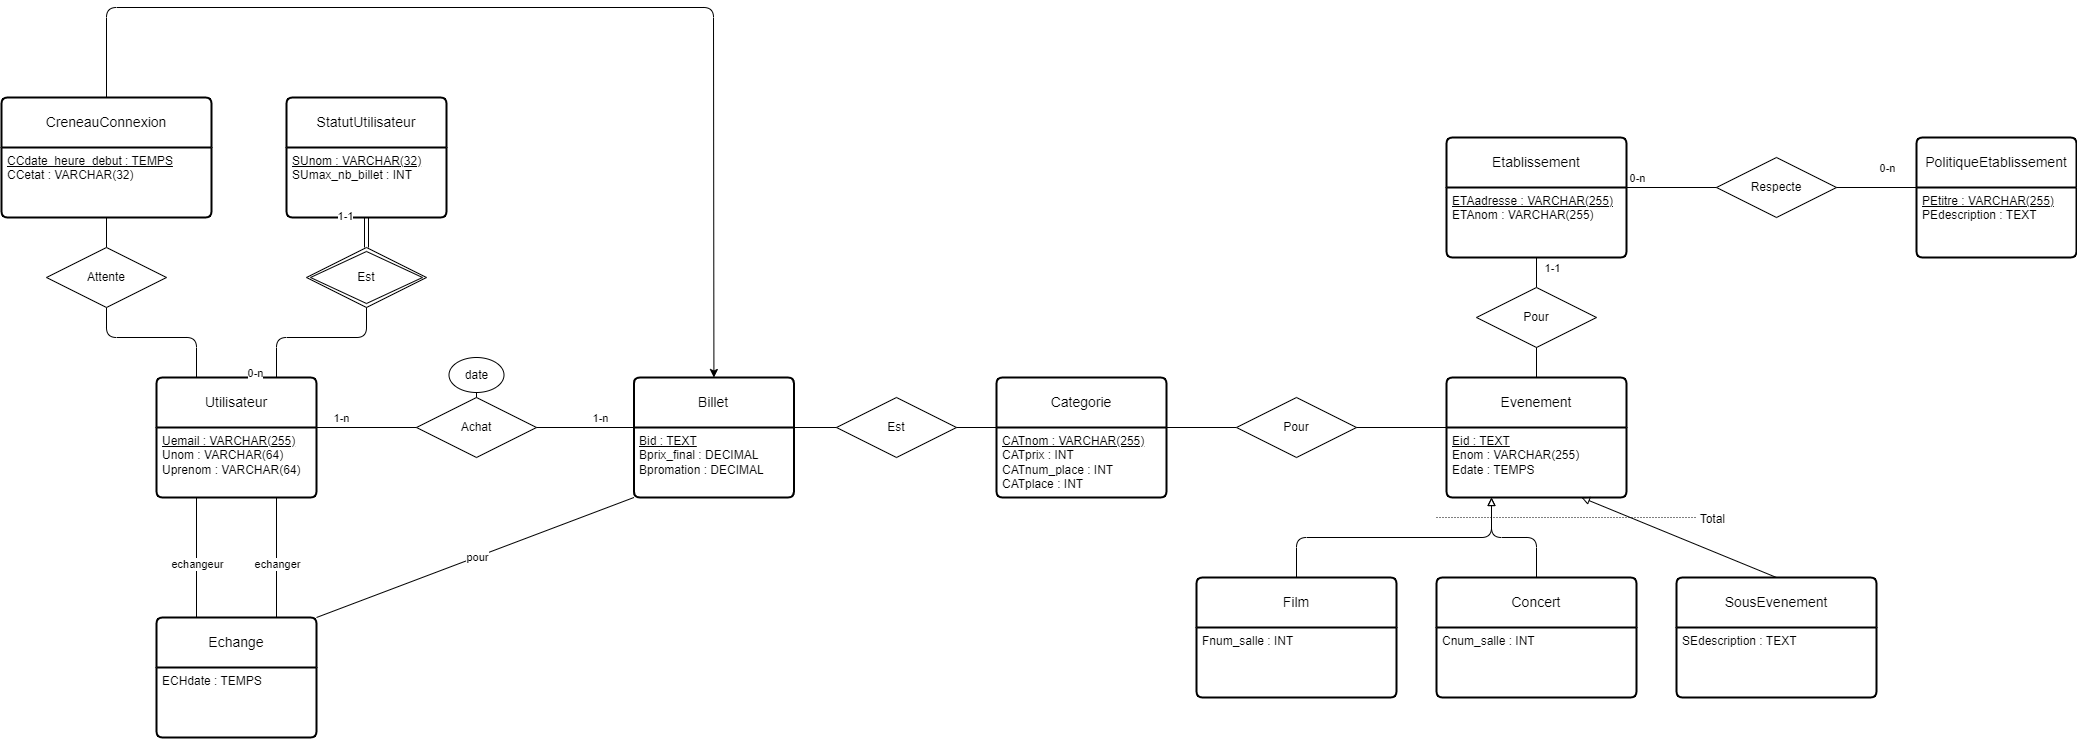

The diagram above was exported from draw.io. Its source (the exported page's mxGraphModel, read from the mxfile embedded in the PNG):
<mxGraphModel dx="479" dy="477" grid="1" gridSize="10" guides="1" tooltips="1" connect="1" arrows="1" fold="1" page="1" pageScale="1" pageWidth="827" pageHeight="1169" math="0" shadow="0">
  <root>
    <mxCell id="0" />
    <mxCell id="1" parent="0" />
    <mxCell id="157" style="edgeStyle=none;html=1;" parent="1" source="130" target="129" edge="1">
      <mxGeometry relative="1" as="geometry" />
    </mxCell>
    <mxCell id="112" value="Utilisateur" style="swimlane;childLayout=stackLayout;horizontal=1;startSize=50;horizontalStack=0;rounded=1;fontSize=14;fontStyle=0;strokeWidth=2;resizeParent=0;resizeLast=1;shadow=0;dashed=0;align=center;arcSize=4;whiteSpace=wrap;html=1;" parent="1" vertex="1">
      <mxGeometry x="280" y="560" width="160" height="120" as="geometry" />
    </mxCell>
    <mxCell id="113" value="&lt;u&gt;Uemail : VARCHAR(255)&lt;/u&gt;&lt;div&gt;Unom : VARCHAR(64)&lt;/div&gt;&lt;div&gt;Uprenom : VARCHAR(64)&lt;/div&gt;" style="align=left;strokeColor=none;fillColor=none;spacingLeft=4;fontSize=12;verticalAlign=top;resizable=0;rotatable=0;part=1;html=1;" parent="112" vertex="1">
      <mxGeometry y="50" width="160" height="70" as="geometry" />
    </mxCell>
    <mxCell id="118" value="StatutUtilisateur" style="swimlane;childLayout=stackLayout;horizontal=1;startSize=50;horizontalStack=0;rounded=1;fontSize=14;fontStyle=0;strokeWidth=2;resizeParent=0;resizeLast=1;shadow=0;dashed=0;align=center;arcSize=4;whiteSpace=wrap;html=1;" parent="1" vertex="1">
      <mxGeometry x="410" y="280" width="160" height="120" as="geometry" />
    </mxCell>
    <mxCell id="119" value="&lt;div&gt;&lt;u&gt;SUnom : VARCHAR(32)&lt;/u&gt;&lt;/div&gt;&lt;div&gt;&lt;span style=&quot;background-color: transparent;&quot;&gt;SUmax_nb_billet : INT&lt;/span&gt;&lt;/div&gt;" style="align=left;strokeColor=none;fillColor=none;spacingLeft=4;fontSize=12;verticalAlign=top;resizable=0;rotatable=0;part=1;html=1;" parent="118" vertex="1">
      <mxGeometry y="50" width="160" height="70" as="geometry" />
    </mxCell>
    <mxCell id="120" value="Est" style="shape=rhombus;double=1;perimeter=rhombusPerimeter;whiteSpace=wrap;html=1;align=center;" parent="1" vertex="1">
      <mxGeometry x="430" y="430" width="120" height="60" as="geometry" />
    </mxCell>
    <mxCell id="121" style="edgeStyle=none;html=1;exitX=0.75;exitY=0;exitDx=0;exitDy=0;entryX=0.5;entryY=1;entryDx=0;entryDy=0;endArrow=none;endFill=0;" parent="1" source="112" target="120" edge="1">
      <mxGeometry relative="1" as="geometry">
        <Array as="points">
          <mxPoint x="400" y="520" />
          <mxPoint x="490" y="520" />
        </Array>
      </mxGeometry>
    </mxCell>
    <mxCell id="122" value="0-n" style="edgeLabel;html=1;align=center;verticalAlign=middle;resizable=0;points=[];" parent="121" vertex="1" connectable="0">
      <mxGeometry x="-0.8696" y="1" relative="1" as="geometry">
        <mxPoint x="-21" y="5" as="offset" />
      </mxGeometry>
    </mxCell>
    <mxCell id="123" value="" style="shape=link;html=1;rounded=0;exitX=0.5;exitY=0;exitDx=0;exitDy=0;entryX=0.5;entryY=1;entryDx=0;entryDy=0;" parent="1" source="120" target="119" edge="1">
      <mxGeometry relative="1" as="geometry">
        <mxPoint x="330" y="830" as="sourcePoint" />
        <mxPoint x="490" y="830" as="targetPoint" />
      </mxGeometry>
    </mxCell>
    <mxCell id="124" value="1-1" style="edgeLabel;html=1;align=center;verticalAlign=middle;resizable=0;points=[];" parent="123" vertex="1" connectable="0">
      <mxGeometry x="0.695" y="1" relative="1" as="geometry">
        <mxPoint x="-21" y="-7" as="offset" />
      </mxGeometry>
    </mxCell>
    <mxCell id="125" value="Billet" style="swimlane;childLayout=stackLayout;horizontal=1;startSize=50;horizontalStack=0;rounded=1;fontSize=14;fontStyle=0;strokeWidth=2;resizeParent=0;resizeLast=1;shadow=0;dashed=0;align=center;arcSize=4;whiteSpace=wrap;html=1;" parent="1" vertex="1">
      <mxGeometry x="757.4200000000001" y="560" width="160" height="120" as="geometry" />
    </mxCell>
    <mxCell id="126" value="&lt;div&gt;&lt;u&gt;Bid : TEXT&lt;/u&gt;&lt;/div&gt;&lt;div&gt;Bprix_final : DECIMAL&lt;/div&gt;&lt;div&gt;Bpromation : DECIMAL&lt;/div&gt;" style="align=left;strokeColor=none;fillColor=none;spacingLeft=4;fontSize=12;verticalAlign=top;resizable=0;rotatable=0;part=1;html=1;" parent="125" vertex="1">
      <mxGeometry y="50" width="160" height="70" as="geometry" />
    </mxCell>
    <mxCell id="127" value="Etablissement" style="swimlane;childLayout=stackLayout;horizontal=1;startSize=50;horizontalStack=0;rounded=1;fontSize=14;fontStyle=0;strokeWidth=2;resizeParent=0;resizeLast=1;shadow=0;dashed=0;align=center;arcSize=4;whiteSpace=wrap;html=1;" parent="1" vertex="1">
      <mxGeometry x="1570" y="320" width="180" height="120" as="geometry" />
    </mxCell>
    <mxCell id="128" value="&lt;div&gt;&lt;u&gt;ETAadresse : VARCHAR(255)&lt;/u&gt;&lt;/div&gt;&lt;div&gt;ETAnom : VARCHAR(255)&lt;/div&gt;" style="align=left;strokeColor=none;fillColor=none;spacingLeft=4;fontSize=12;verticalAlign=top;resizable=0;rotatable=0;part=1;html=1;" parent="127" vertex="1">
      <mxGeometry y="50" width="180" height="70" as="geometry" />
    </mxCell>
    <mxCell id="129" value="PolitiqueEtablissement" style="swimlane;childLayout=stackLayout;horizontal=1;startSize=50;horizontalStack=0;rounded=1;fontSize=14;fontStyle=0;strokeWidth=2;resizeParent=0;resizeLast=1;shadow=0;dashed=0;align=center;arcSize=4;whiteSpace=wrap;html=1;" parent="1" vertex="1">
      <mxGeometry x="2040" y="320" width="160" height="120" as="geometry" />
    </mxCell>
    <mxCell id="130" value="&lt;div&gt;&lt;u&gt;PEtitre : VARCHAR(255)&lt;/u&gt;&lt;/div&gt;&lt;div&gt;PEdescription : TEXT&lt;/div&gt;" style="align=left;strokeColor=none;fillColor=none;spacingLeft=4;fontSize=12;verticalAlign=top;resizable=0;rotatable=0;part=1;html=1;" parent="129" vertex="1">
      <mxGeometry y="50" width="160" height="70" as="geometry" />
    </mxCell>
    <mxCell id="131" value="Respecte" style="shape=rhombus;perimeter=rhombusPerimeter;whiteSpace=wrap;html=1;align=center;" parent="1" vertex="1">
      <mxGeometry x="1840" y="340" width="120" height="60" as="geometry" />
    </mxCell>
    <mxCell id="132" value="" style="endArrow=none;html=1;rounded=0;entryX=0;entryY=0;entryDx=0;entryDy=0;" parent="1" target="130" edge="1">
      <mxGeometry relative="1" as="geometry">
        <mxPoint x="1960" y="370" as="sourcePoint" />
        <mxPoint x="1685" y="235" as="targetPoint" />
      </mxGeometry>
    </mxCell>
    <mxCell id="133" value="0-n" style="edgeLabel;html=1;align=center;verticalAlign=middle;resizable=0;points=[];" parent="132" vertex="1" connectable="0">
      <mxGeometry x="0.5143" relative="1" as="geometry">
        <mxPoint x="-11" y="-20" as="offset" />
      </mxGeometry>
    </mxCell>
    <mxCell id="134" value="" style="endArrow=none;html=1;rounded=0;exitX=0;exitY=0.5;exitDx=0;exitDy=0;entryX=1;entryY=0;entryDx=0;entryDy=0;" parent="1" source="131" target="128" edge="1">
      <mxGeometry relative="1" as="geometry">
        <mxPoint x="1525" y="235" as="sourcePoint" />
        <mxPoint x="1685" y="235" as="targetPoint" />
      </mxGeometry>
    </mxCell>
    <mxCell id="135" value="0-n" style="edgeLabel;html=1;align=center;verticalAlign=middle;resizable=0;points=[];" parent="134" vertex="1" connectable="0">
      <mxGeometry x="0.6476" y="1" relative="1" as="geometry">
        <mxPoint x="-6" y="-11" as="offset" />
      </mxGeometry>
    </mxCell>
    <mxCell id="136" value="Evenement" style="swimlane;childLayout=stackLayout;horizontal=1;startSize=50;horizontalStack=0;rounded=1;fontSize=14;fontStyle=0;strokeWidth=2;resizeParent=0;resizeLast=1;shadow=0;dashed=0;align=center;arcSize=4;whiteSpace=wrap;html=1;" parent="1" vertex="1">
      <mxGeometry x="1570" y="560" width="180" height="120" as="geometry" />
    </mxCell>
    <mxCell id="137" value="&lt;u&gt;Eid : TEXT&lt;/u&gt;&lt;div&gt;Enom : VARCHAR(255)&lt;/div&gt;&lt;div&gt;Edate : TEMPS&lt;/div&gt;" style="align=left;strokeColor=none;fillColor=none;spacingLeft=4;fontSize=12;verticalAlign=top;resizable=0;rotatable=0;part=1;html=1;" parent="136" vertex="1">
      <mxGeometry y="50" width="180" height="70" as="geometry" />
    </mxCell>
    <mxCell id="146" value="" style="endArrow=none;html=1;rounded=0;entryX=0.5;entryY=1;entryDx=0;entryDy=0;" parent="1" source="328" target="128" edge="1">
      <mxGeometry relative="1" as="geometry">
        <mxPoint x="1660" y="560" as="sourcePoint" />
        <mxPoint x="1675" y="695" as="targetPoint" />
      </mxGeometry>
    </mxCell>
    <mxCell id="257" value="1-1" style="edgeLabel;html=1;align=center;verticalAlign=middle;resizable=0;points=[];" parent="146" vertex="1" connectable="0">
      <mxGeometry x="0.0042" relative="1" as="geometry">
        <mxPoint x="15" y="-5" as="offset" />
      </mxGeometry>
    </mxCell>
    <mxCell id="149" value="Categorie" style="swimlane;childLayout=stackLayout;horizontal=1;startSize=50;horizontalStack=0;rounded=1;fontSize=14;fontStyle=0;strokeWidth=2;resizeParent=0;resizeLast=1;shadow=0;dashed=0;align=center;arcSize=4;whiteSpace=wrap;html=1;" parent="1" vertex="1">
      <mxGeometry x="1120" y="560" width="170" height="120" as="geometry" />
    </mxCell>
    <mxCell id="150" value="&lt;div&gt;&lt;u&gt;CATnom : VARCHAR(255)&lt;/u&gt;&lt;/div&gt;&lt;div&gt;CATprix : INT&lt;/div&gt;&lt;div&gt;CATnum_place : INT&lt;/div&gt;&lt;div&gt;CATplace : INT&lt;/div&gt;" style="align=left;strokeColor=none;fillColor=none;spacingLeft=4;fontSize=12;verticalAlign=top;resizable=0;rotatable=0;part=1;html=1;" parent="149" vertex="1">
      <mxGeometry y="50" width="170" height="70" as="geometry" />
    </mxCell>
    <mxCell id="152" value="Est" style="shape=rhombus;perimeter=rhombusPerimeter;whiteSpace=wrap;html=1;align=center;" parent="1" vertex="1">
      <mxGeometry x="960" y="580" width="120" height="60" as="geometry" />
    </mxCell>
    <mxCell id="369" style="edgeStyle=none;html=1;exitX=0;exitY=0.5;exitDx=0;exitDy=0;entryX=1;entryY=0;entryDx=0;entryDy=0;endArrow=none;endFill=0;" parent="1" source="156" target="150" edge="1">
      <mxGeometry relative="1" as="geometry" />
    </mxCell>
    <mxCell id="156" value="Pour" style="shape=rhombus;perimeter=rhombusPerimeter;whiteSpace=wrap;html=1;align=center;" parent="1" vertex="1">
      <mxGeometry x="1360" y="580" width="120" height="60" as="geometry" />
    </mxCell>
    <mxCell id="231" value="Achat" style="shape=rhombus;perimeter=rhombusPerimeter;whiteSpace=wrap;html=1;align=center;" parent="1" vertex="1">
      <mxGeometry x="540" y="580" width="120" height="60" as="geometry" />
    </mxCell>
    <mxCell id="232" value="date" style="ellipse;whiteSpace=wrap;html=1;align=center;" parent="1" vertex="1">
      <mxGeometry x="572.5" y="540" width="55" height="35" as="geometry" />
    </mxCell>
    <mxCell id="233" value="" style="endArrow=none;html=1;rounded=0;exitX=0.5;exitY=1;exitDx=0;exitDy=0;" parent="1" source="232" edge="1">
      <mxGeometry relative="1" as="geometry">
        <mxPoint x="600" y="560" as="sourcePoint" />
        <mxPoint x="600" y="580" as="targetPoint" />
      </mxGeometry>
    </mxCell>
    <mxCell id="249" style="edgeStyle=none;html=1;endArrow=none;endFill=0;exitX=0;exitY=0.5;exitDx=0;exitDy=0;entryX=1;entryY=0;entryDx=0;entryDy=0;" parent="1" source="231" target="113" edge="1">
      <mxGeometry relative="1" as="geometry">
        <mxPoint x="440" y="663" as="targetPoint" />
        <mxPoint x="570" y="810" as="sourcePoint" />
        <Array as="points" />
      </mxGeometry>
    </mxCell>
    <mxCell id="260" value="1-n" style="edgeLabel;html=1;align=center;verticalAlign=middle;resizable=0;points=[];" parent="249" vertex="1" connectable="0">
      <mxGeometry x="0.2615" y="-1" relative="1" as="geometry">
        <mxPoint x="-13" y="-9" as="offset" />
      </mxGeometry>
    </mxCell>
    <mxCell id="250" style="edgeStyle=none;html=1;exitX=1;exitY=0.5;exitDx=0;exitDy=0;entryX=0;entryY=0;entryDx=0;entryDy=0;endArrow=none;endFill=0;" parent="1" source="231" target="126" edge="1">
      <mxGeometry relative="1" as="geometry" />
    </mxCell>
    <mxCell id="259" value="1-n" style="edgeLabel;html=1;align=center;verticalAlign=middle;resizable=0;points=[];" parent="250" vertex="1" connectable="0">
      <mxGeometry x="0.4215" relative="1" as="geometry">
        <mxPoint x="-6" y="-10" as="offset" />
      </mxGeometry>
    </mxCell>
    <mxCell id="252" style="edgeStyle=none;html=1;endArrow=none;endFill=0;exitX=0;exitY=0;exitDx=0;exitDy=0;" parent="1" source="137" edge="1">
      <mxGeometry relative="1" as="geometry">
        <mxPoint x="1505" y="600" as="sourcePoint" />
        <mxPoint x="1480" y="610" as="targetPoint" />
        <Array as="points" />
      </mxGeometry>
    </mxCell>
    <mxCell id="358" style="edgeStyle=none;html=1;exitX=0.5;exitY=0;exitDx=0;exitDy=0;entryX=0.5;entryY=0;entryDx=0;entryDy=0;" parent="1" source="273" target="125" edge="1">
      <mxGeometry relative="1" as="geometry">
        <Array as="points">
          <mxPoint x="230" y="190" />
          <mxPoint x="837" y="190" />
        </Array>
      </mxGeometry>
    </mxCell>
    <mxCell id="273" value="CreneauConnexion" style="swimlane;childLayout=stackLayout;horizontal=1;startSize=50;horizontalStack=0;rounded=1;fontSize=14;fontStyle=0;strokeWidth=2;resizeParent=0;resizeLast=1;shadow=0;dashed=0;align=center;arcSize=4;whiteSpace=wrap;html=1;" parent="1" vertex="1">
      <mxGeometry x="125" y="280" width="210" height="120" as="geometry" />
    </mxCell>
    <mxCell id="274" value="&lt;u&gt;CCdate_heure_debut : TEMPS&lt;/u&gt;&lt;div&gt;CCetat : VARCHAR(32)&lt;/div&gt;" style="align=left;strokeColor=none;fillColor=none;spacingLeft=4;fontSize=12;verticalAlign=top;resizable=0;rotatable=0;part=1;html=1;" parent="273" vertex="1">
      <mxGeometry y="50" width="210" height="70" as="geometry" />
    </mxCell>
    <mxCell id="278" style="edgeStyle=none;html=1;exitX=0.5;exitY=1;exitDx=0;exitDy=0;endArrow=none;endFill=0;entryX=0.25;entryY=0;entryDx=0;entryDy=0;" parent="1" source="312" target="112" edge="1">
      <mxGeometry relative="1" as="geometry">
        <mxPoint x="400" y="550" as="targetPoint" />
        <Array as="points">
          <mxPoint x="230" y="520" />
          <mxPoint x="320" y="520" />
        </Array>
      </mxGeometry>
    </mxCell>
    <mxCell id="282" style="edgeStyle=none;html=1;entryX=0.25;entryY=0;entryDx=0;entryDy=0;endArrow=none;endFill=0;exitX=0.25;exitY=1;exitDx=0;exitDy=0;" parent="1" source="113" target="361" edge="1">
      <mxGeometry relative="1" as="geometry">
        <mxPoint x="90" y="880" as="sourcePoint" />
        <mxPoint x="245" y="880" as="targetPoint" />
        <Array as="points" />
      </mxGeometry>
    </mxCell>
    <mxCell id="322" value="echangeur" style="edgeLabel;html=1;align=center;verticalAlign=middle;resizable=0;points=[];" parent="282" vertex="1" connectable="0">
      <mxGeometry x="0.3397" y="1" relative="1" as="geometry">
        <mxPoint x="-1" y="-14" as="offset" />
      </mxGeometry>
    </mxCell>
    <mxCell id="283" style="edgeStyle=none;html=1;endArrow=none;endFill=0;exitX=0.75;exitY=1;exitDx=0;exitDy=0;entryX=0.75;entryY=0;entryDx=0;entryDy=0;" parent="1" source="113" target="361" edge="1">
      <mxGeometry relative="1" as="geometry">
        <mxPoint x="414" y="930" as="targetPoint" />
        <Array as="points" />
        <mxPoint x="259" y="930" as="sourcePoint" />
      </mxGeometry>
    </mxCell>
    <mxCell id="323" value="echanger" style="edgeLabel;html=1;align=center;verticalAlign=middle;resizable=0;points=[];" parent="283" vertex="1" connectable="0">
      <mxGeometry x="0.2679" y="1" relative="1" as="geometry">
        <mxPoint x="-1" y="-10" as="offset" />
      </mxGeometry>
    </mxCell>
    <mxCell id="332" style="edgeStyle=none;html=1;exitX=0.5;exitY=0;exitDx=0;exitDy=0;entryX=0.75;entryY=1;entryDx=0;entryDy=0;endArrow=block;endFill=0;" parent="1" source="284" target="137" edge="1">
      <mxGeometry relative="1" as="geometry">
        <mxPoint x="2000" y="627.94" as="sourcePoint" />
        <mxPoint x="1760" y="680.94" as="targetPoint" />
        <Array as="points" />
      </mxGeometry>
    </mxCell>
    <mxCell id="284" value="SousEvenement" style="swimlane;childLayout=stackLayout;horizontal=1;startSize=50;horizontalStack=0;rounded=1;fontSize=14;fontStyle=0;strokeWidth=2;resizeParent=0;resizeLast=1;shadow=0;dashed=0;align=center;arcSize=4;whiteSpace=wrap;html=1;" parent="1" vertex="1">
      <mxGeometry x="1800" y="760" width="200" height="120" as="geometry" />
    </mxCell>
    <mxCell id="285" value="&lt;div&gt;&lt;span style=&quot;background-color: transparent;&quot;&gt;SEdescription : TEXT&lt;/span&gt;&lt;/div&gt;" style="align=left;strokeColor=none;fillColor=none;spacingLeft=4;fontSize=12;verticalAlign=top;resizable=0;rotatable=0;part=1;html=1;" parent="284" vertex="1">
      <mxGeometry y="50" width="200" height="70" as="geometry" />
    </mxCell>
    <mxCell id="313" value="" style="edgeStyle=none;html=1;exitX=0.5;exitY=1;exitDx=0;exitDy=0;endArrow=none;endFill=0;entryX=0.5;entryY=0;entryDx=0;entryDy=0;" parent="1" source="274" target="312" edge="1">
      <mxGeometry relative="1" as="geometry">
        <mxPoint x="480" y="410" as="sourcePoint" />
        <mxPoint x="390" y="560" as="targetPoint" />
        <Array as="points" />
      </mxGeometry>
    </mxCell>
    <mxCell id="312" value="Attente" style="shape=rhombus;perimeter=rhombusPerimeter;whiteSpace=wrap;html=1;align=center;" parent="1" vertex="1">
      <mxGeometry x="170" y="430" width="120" height="60" as="geometry" />
    </mxCell>
    <mxCell id="324" value="Film" style="swimlane;childLayout=stackLayout;horizontal=1;startSize=50;horizontalStack=0;rounded=1;fontSize=14;fontStyle=0;strokeWidth=2;resizeParent=0;resizeLast=1;shadow=0;dashed=0;align=center;arcSize=4;whiteSpace=wrap;html=1;" parent="1" vertex="1">
      <mxGeometry x="1320" y="760" width="200" height="120" as="geometry" />
    </mxCell>
    <mxCell id="325" value="&lt;div&gt;&lt;span style=&quot;background-color: transparent;&quot;&gt;Fnum_salle : INT&lt;/span&gt;&lt;/div&gt;" style="align=left;strokeColor=none;fillColor=none;spacingLeft=4;fontSize=12;verticalAlign=top;resizable=0;rotatable=0;part=1;html=1;" parent="324" vertex="1">
      <mxGeometry y="50" width="200" height="70" as="geometry" />
    </mxCell>
    <mxCell id="327" style="edgeStyle=none;html=1;exitX=1;exitY=0.5;exitDx=0;exitDy=0;endArrow=none;endFill=0;entryX=0;entryY=0;entryDx=0;entryDy=0;" parent="1" source="152" target="150" edge="1">
      <mxGeometry relative="1" as="geometry">
        <mxPoint x="1100" y="610" as="targetPoint" />
      </mxGeometry>
    </mxCell>
    <mxCell id="329" value="" style="endArrow=none;html=1;rounded=0;entryX=0.5;entryY=1;entryDx=0;entryDy=0;" parent="1" target="328" edge="1">
      <mxGeometry relative="1" as="geometry">
        <mxPoint x="1660" y="560" as="sourcePoint" />
        <mxPoint x="1660" y="440" as="targetPoint" />
      </mxGeometry>
    </mxCell>
    <mxCell id="328" value="Pour" style="shape=rhombus;perimeter=rhombusPerimeter;whiteSpace=wrap;html=1;align=center;" parent="1" vertex="1">
      <mxGeometry x="1600" y="470" width="120" height="60" as="geometry" />
    </mxCell>
    <mxCell id="338" style="edgeStyle=none;html=1;exitX=0.5;exitY=0;exitDx=0;exitDy=0;entryX=0.25;entryY=1;entryDx=0;entryDy=0;endArrow=block;endFill=0;" parent="1" source="324" target="137" edge="1">
      <mxGeometry relative="1" as="geometry">
        <mxPoint x="1920" y="769.94" as="sourcePoint" />
        <mxPoint x="1770" y="690.94" as="targetPoint" />
        <Array as="points">
          <mxPoint x="1420" y="720" />
          <mxPoint x="1615" y="720" />
        </Array>
      </mxGeometry>
    </mxCell>
    <mxCell id="339" style="edgeStyle=none;html=1;exitX=0;exitY=0.5;exitDx=0;exitDy=0;endArrow=none;endFill=0;entryX=1;entryY=0;entryDx=0;entryDy=0;" parent="1" source="152" target="126" edge="1">
      <mxGeometry relative="1" as="geometry">
        <mxPoint x="1500" y="610" as="targetPoint" />
      </mxGeometry>
    </mxCell>
    <mxCell id="343" style="edgeStyle=none;html=1;exitX=0.5;exitY=0;exitDx=0;exitDy=0;entryX=0.25;entryY=1;entryDx=0;entryDy=0;endArrow=block;endFill=0;" parent="1" source="341" target="137" edge="1">
      <mxGeometry relative="1" as="geometry">
        <mxPoint x="1660" y="720" as="targetPoint" />
        <Array as="points">
          <mxPoint x="1660" y="720" />
          <mxPoint x="1615" y="720" />
        </Array>
      </mxGeometry>
    </mxCell>
    <mxCell id="341" value="Concert" style="swimlane;childLayout=stackLayout;horizontal=1;startSize=50;horizontalStack=0;rounded=1;fontSize=14;fontStyle=0;strokeWidth=2;resizeParent=0;resizeLast=1;shadow=0;dashed=0;align=center;arcSize=4;whiteSpace=wrap;html=1;" parent="1" vertex="1">
      <mxGeometry x="1560" y="760" width="200" height="120" as="geometry" />
    </mxCell>
    <mxCell id="342" value="&lt;div&gt;Cnum_salle : INT&lt;/div&gt;" style="align=left;strokeColor=none;fillColor=none;spacingLeft=4;fontSize=12;verticalAlign=top;resizable=0;rotatable=0;part=1;html=1;" parent="341" vertex="1">
      <mxGeometry y="50" width="200" height="70" as="geometry" />
    </mxCell>
    <mxCell id="344" value="" style="endArrow=none;html=1;rounded=0;dashed=1;dashPattern=1 2;" parent="1" edge="1">
      <mxGeometry relative="1" as="geometry">
        <mxPoint x="1560" y="700" as="sourcePoint" />
        <mxPoint x="1820" y="700" as="targetPoint" />
      </mxGeometry>
    </mxCell>
    <mxCell id="346" value="Total" style="resizable=0;html=1;whiteSpace=wrap;align=right;verticalAlign=bottom;" parent="344" connectable="0" vertex="1">
      <mxGeometry x="1" relative="1" as="geometry">
        <mxPoint x="30" y="10" as="offset" />
      </mxGeometry>
    </mxCell>
    <mxCell id="366" style="edgeStyle=none;html=1;exitX=1;exitY=0;exitDx=0;exitDy=0;entryX=0;entryY=1;entryDx=0;entryDy=0;endArrow=none;endFill=0;" parent="1" source="361" target="126" edge="1">
      <mxGeometry relative="1" as="geometry">
        <mxPoint x="570.458836017963" y="754.1773587113778" as="targetPoint" />
      </mxGeometry>
    </mxCell>
    <mxCell id="368" value="pour" style="edgeLabel;html=1;align=center;verticalAlign=middle;resizable=0;points=[];" parent="366" vertex="1" connectable="0">
      <mxGeometry x="-0.0943" relative="1" as="geometry">
        <mxPoint x="16" y="-6" as="offset" />
      </mxGeometry>
    </mxCell>
    <mxCell id="361" value="Echange" style="swimlane;childLayout=stackLayout;horizontal=1;startSize=50;horizontalStack=0;rounded=1;fontSize=14;fontStyle=0;strokeWidth=2;resizeParent=0;resizeLast=1;shadow=0;dashed=0;align=center;arcSize=4;whiteSpace=wrap;html=1;" parent="1" vertex="1">
      <mxGeometry x="280" y="800" width="160" height="120" as="geometry" />
    </mxCell>
    <mxCell id="362" value="ECHdate : TEMPS" style="align=left;strokeColor=none;fillColor=none;spacingLeft=4;fontSize=12;verticalAlign=top;resizable=0;rotatable=0;part=1;html=1;" parent="361" vertex="1">
      <mxGeometry y="50" width="160" height="70" as="geometry" />
    </mxCell>
  </root>
</mxGraphModel>